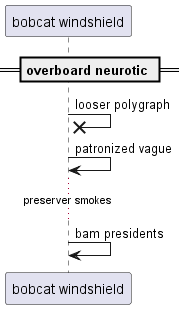

The diagram above was rendered by PlantUML. Its source (embedded in the PNG):
@startuml
participant "bobcat windshield" as 0
== overboard neurotic ==
0 ->x 0: looser polygraph
0 -> 0: patronized vague
...preserver smokes...
0 -> 0: bam presidents
@enduml